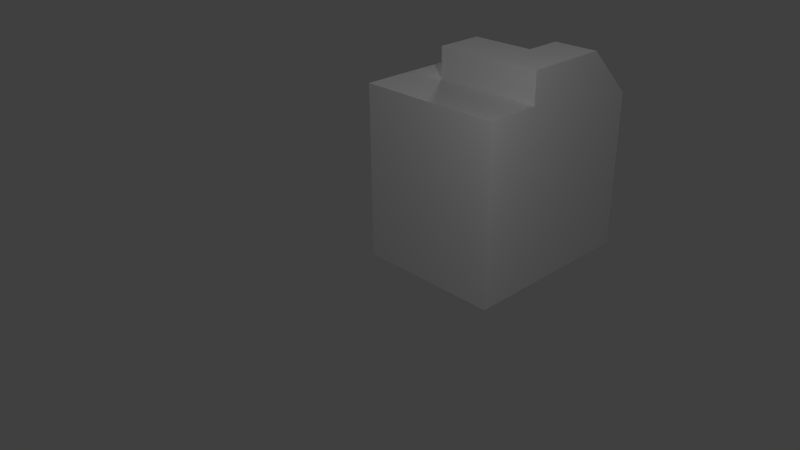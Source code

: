 # Source: MC.blend  (saved by Blender 2.69.0; exported with 4.5.12 LTS)
import bpy
from mathutils import Matrix  # noqa: F401  (used for matrix-valued properties, if any)

bpy.ops.wm.read_factory_settings(use_empty=True)
scene = bpy.context.scene
scene.name = 'Scene'

# ---- collections
col_collection_1 = bpy.data.collections.new('Collection 1'); scene.collection.children.link(col_collection_1)

# ---- materials (node trees are filled in below, after node groups)
mat_material_001 = bpy.data.materials.new('Material.001')
mat_material_001.alpha_threshold = 0.0
mat_material_001.use_transparent_shadow = False
mat_material_001.roughness = 0.5
mat_material_001.line_color = (0.0, 0.0, 0.0, 1.0)

# ---- material node trees

# ---- world
world_world = bpy.data.worlds.new('World'); scene.world = world_world
world_world.color = (0.05088, 0.05088, 0.05088)
world_world.use_sun_shadow = False
world_world.sun_shadow_jitter_overblur = 0.0
world_world.cycles.sampling_method = 'MANUAL'
world_world.cycles.sample_map_resolution = 256

# ---- cameras
cam_camera = bpy.data.cameras.new('Camera')
cam_camera.clip_end = 100.0
cam_camera.lens = 35.0
cam_camera.sensor_width = 32.0
cam_camera.sensor_height = 18.0
cam_camera.ortho_scale = 7.314
cam_camera.dof.focus_distance = 0.0
cam_camera.dof.aperture_fstop = 128.0

# ---- lights
light_sun = bpy.data.lights.new('Sun', 'SUN')
light_sun.transmission_factor = 0.0
light_sun.angle = 0.1993
light_sun.energy = 1.0
light_sun.shadow_buffer_clip_start = 0.5
light_sun.shadow_soft_size = 0.1
light_sun.shadow_cascade_max_distance = 1000.0
light_sun.cycles.use_multiple_importance_sampling = False
light_lamp = bpy.data.lights.new('Lamp', 'POINT')
light_lamp.transmission_factor = 0.0
light_lamp.cutoff_distance = 30.0
light_lamp.energy = 100.0
light_lamp.shadow_buffer_clip_start = 1.001
light_lamp.shadow_soft_size = 0.1
light_lamp.shadow_maximum_resolution = 0.006
light_lamp.use_absolute_resolution = True
light_lamp.cycles.use_multiple_importance_sampling = False

# ---- meshes
me_mc = bpy.data.meshes.new('MC')
me_mc.from_pydata([(0.0, 2400.0, 2044.0), (0.0, 2400.0, 0.0), (0.0, 2170.0, 2274.0), (0.0, 0.0, 0.0), (0.0, 0.0, 2274.0), (1900.0, 0.0, 2274.0), (1900.0, 0.0, 0.0), (1900.0, 700.0, 2274.0), (1900.0, 2400.0, 0.0), (1900.0, 2400.0, 2044.0), (1900.0, 1770.0, 2674.0), (1900.0, 700.0, 2674.0), (500.0, 1300.0, 2674.0), (500.0, 700.0, 2674.0), (1320.0, 1300.0, 2674.0), (1320.0, 1770.0, 2674.0), (1320.0, 2170.0, 2274.0), (1320.0, 1300.0, 2274.0), (500.0, 1300.0, 2274.0), (500.0, 700.0, 2274.0)], [], [(0, 1, 2), (2, 1, 3), (2, 3, 4), (4, 3, 5), (5, 3, 6), (5, 6, 7), (7, 6, 8), (8, 9, 7), (7, 9, 10), (7, 10, 11), (9, 8, 0), (0, 8, 1), (12, 13, 14), (14, 13, 11), (14, 11, 15), (15, 11, 10), (8, 6, 1), (1, 6, 3), (15, 10, 16), (16, 10, 9), (16, 9, 2), (2, 9, 0), (14, 15, 17), (17, 15, 16), (17, 16, 18), (18, 16, 2), (18, 2, 19), (19, 2, 4), (19, 4, 7), (7, 4, 5), (18, 19, 12), (12, 19, 13), (19, 7, 13), (13, 7, 11), (17, 18, 14), (14, 18, 12)])
_uv = me_mc.uv_layers.new(name='UVMap')
_uv.uv.foreach_set('vector', [0.0001544, 0.6863, 0.0001543, 0.3708, 0.03565, 0.7218, 0.03565, 0.7218, 0.0001543, 0.3708, 0.3705, 0.3708, 0.03565, 0.7218, 0.3705, 0.3708, 0.3705, 0.7218, 0.7066, 0.3511, 0.7066, 0.0001543, 0.9998, 0.3511, 0.9998, 0.3511, 0.7066, 0.0001543, 0.9998, 0.0001543, 0.06188, 0.0001544, 0.4128, 0.0001543, 0.06188, 0.1082, 0.06188, 0.1082, 0.4128, 0.0001543, 0.4128, 0.3705, 0.4128, 0.3705, 0.09738, 0.3705, 0.06188, 0.1082, 0.06188, 0.1082, 0.09738, 0.3705, 0.0001544, 0.2733, 0.06188, 0.1082, 0.0001544, 0.2733, 0.0001543, 0.1082, 0.4681, 0.3708, 0.7835, 0.3708, 0.4681, 0.664, 0.4681, 0.664, 0.7835, 0.3708, 0.7835, 0.664, 0.2162, 0.7946, 0.2162, 0.8872, 0.08966, 0.7946, 0.08966, 0.7946, 0.2162, 0.8872, 0.0001544, 0.8872, 0.08966, 0.7946, 0.0001544, 0.8872, 0.08966, 0.7221, 0.08966, 0.7221, 0.0001544, 0.8872, 0.0001543, 0.7221, 0.4131, 0.3705, 0.4131, 0.0001543, 0.7063, 0.3705, 0.7063, 0.3705, 0.4131, 0.0001543, 0.7063, 0.0001543, 0.3708, 0.4603, 0.3708, 0.3708, 0.4326, 0.4603, 0.4326, 0.4603, 0.3708, 0.3708, 0.4681, 0.3708, 0.4326, 0.4603, 0.4681, 0.3708, 0.4326, 0.664, 0.4326, 0.664, 0.4681, 0.3708, 0.4681, 0.664, 0.3705, 0.7838, 0.298, 0.7838, 0.3705, 0.7221, 0.3705, 0.7221, 0.298, 0.7838, 0.2363, 0.7221, 0.5715, 0.7539, 0.7057, 0.7539, 0.5715, 0.8804, 0.5715, 0.8804, 0.7057, 0.7539, 0.7057, 0.9576, 0.5715, 0.8804, 0.7057, 0.9576, 0.4789, 0.8804, 0.4789, 0.8804, 0.7057, 0.9576, 0.3708, 0.9576, 0.4789, 0.8804, 0.3708, 0.9576, 0.4789, 0.6644, 0.4789, 0.6644, 0.3708, 0.9576, 0.3708, 0.6644, 0.706, 0.7264, 0.7986, 0.7264, 0.706, 0.7881, 0.706, 0.7881, 0.7986, 0.7264, 0.7986, 0.7881, 0.8455, 0.3708, 0.8455, 0.5869, 0.7838, 0.3708, 0.7838, 0.3708, 0.8455, 0.5869, 0.7838, 0.5869, 0.706, 0.6644, 0.8326, 0.6644, 0.706, 0.7261, 0.706, 0.7261, 0.8326, 0.6644, 0.8326, 0.7261])
me_mc.materials.append(mat_material_001)
me_mc.use_remesh_preserve_volume = False
me_mc.use_remesh_preserve_attributes = False
me_mc.use_mirror_vertex_groups = False
me_mc.update()

# ---- objects
ob_sun = bpy.data.objects.new('Sun', light_sun)
ob_mc = bpy.data.objects.new('MC', me_mc)
ob_lamp = bpy.data.objects.new('Lamp', light_lamp)
ob_camera = bpy.data.objects.new('Camera', cam_camera)

# ---- transforms, parenting, visibility, modifiers, constraints
ob_sun.location = (-1.624, 3.39, 2.226)
ob_sun.rotation_euler = (5.356, -1.358, 0.0)
ob_sun.lineart.crease_threshold = 0.0
ob_mc.location = (0.0, 0.0, 0.0)
ob_mc.scale = (0.001, 0.001, 0.001)
ob_mc.lineart.crease_threshold = 0.0
ob_lamp.location = (4.076, -2.058, 4.543)
ob_lamp.rotation_euler = (-70.21, -0.2187, 2.25)
ob_lamp.lock_rotations_4d = False
ob_lamp.empty_display_type = 'ARROWS'
ob_lamp.color = (0.0, 0.0, 0.0, 0.0)
ob_lamp.lineart.crease_threshold = 0.0
ob_camera.location = (7.481, -6.508, 5.344)
ob_camera.rotation_euler = (1.109, 0.01082, 0.8149)
ob_camera.lock_rotations_4d = False
ob_camera.empty_display_type = 'ARROWS'
ob_camera.color = (0.0, 0.0, 0.0, 0.0)
ob_camera.display_type = 'WIRE'
ob_camera.lineart.crease_threshold = 0.0

# ---- collection membership
col_collection_1.objects.link(ob_sun)
col_collection_1.objects.link(ob_mc)
col_collection_1.objects.link(ob_lamp)
col_collection_1.objects.link(ob_camera)

# ---- scene / render settings (as saved in the file)
scene.camera = ob_camera
scene.frame_start = 1; scene.frame_end = 250; scene.frame_set(39)
scene.render.engine = 'BLENDER_EEVEE_NEXT'
scene.render.image_settings.compression = 90
scene.render.resolution_percentage = 50
scene.render.dither_intensity = 0.0
scene.cycles.use_denoising = False
scene.cycles.samples = 10
scene.cycles.sampling_pattern = 'TABULATED_SOBOL'
scene.cycles.light_sampling_threshold = 0.0
scene.cycles.use_adaptive_sampling = False
scene.cycles.use_light_tree = False
scene.cycles.blur_glossy = 0.0
scene.cycles.volume_bounces = 1
scene.cycles.pixel_filter_type = 'GAUSSIAN'
scene.cycles.sample_clamp_indirect = 0.0
scene.view_settings.view_transform = 'Standard'
bpy.context.view_layer.update()
